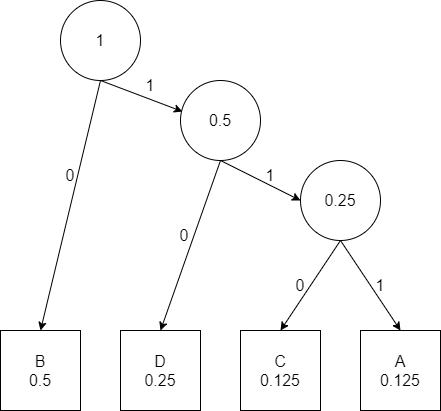

The diagram above was exported from draw.io. Its source (the exported page's mxGraphModel, read from the mxfile embedded in the PNG):
<mxGraphModel dx="1422" dy="794" grid="1" gridSize="10" guides="1" tooltips="1" connect="1" arrows="1" fold="1" page="1" pageScale="1" pageWidth="827" pageHeight="1169" math="0" shadow="0">
  <root>
    <mxCell id="0" />
    <mxCell id="1" parent="0" />
    <mxCell id="q-2oN-IqlPfKd-omWhH8-1" value="0.5" style="ellipse;whiteSpace=wrap;html=1;aspect=fixed;fontSize=16;" vertex="1" parent="1">
      <mxGeometry x="380" y="190" width="80" height="80" as="geometry" />
    </mxCell>
    <mxCell id="q-2oN-IqlPfKd-omWhH8-2" value="1" style="ellipse;whiteSpace=wrap;html=1;aspect=fixed;fontSize=16;" vertex="1" parent="1">
      <mxGeometry x="260" y="110" width="80" height="80" as="geometry" />
    </mxCell>
    <mxCell id="q-2oN-IqlPfKd-omWhH8-3" value="0.25" style="ellipse;whiteSpace=wrap;html=1;aspect=fixed;fontSize=16;" vertex="1" parent="1">
      <mxGeometry x="500" y="270" width="80" height="80" as="geometry" />
    </mxCell>
    <mxCell id="q-2oN-IqlPfKd-omWhH8-4" value="B&lt;br style=&quot;font-size: 16px;&quot;&gt;0.5" style="whiteSpace=wrap;html=1;aspect=fixed;fontSize=16;" vertex="1" parent="1">
      <mxGeometry x="200" y="440" width="80" height="80" as="geometry" />
    </mxCell>
    <mxCell id="q-2oN-IqlPfKd-omWhH8-5" value="D&lt;br style=&quot;font-size: 16px;&quot;&gt;0.25" style="whiteSpace=wrap;html=1;aspect=fixed;fontSize=16;" vertex="1" parent="1">
      <mxGeometry x="320" y="440" width="80" height="80" as="geometry" />
    </mxCell>
    <mxCell id="q-2oN-IqlPfKd-omWhH8-6" value="C&lt;br style=&quot;font-size: 16px;&quot;&gt;0.125" style="whiteSpace=wrap;html=1;aspect=fixed;fontSize=16;" vertex="1" parent="1">
      <mxGeometry x="440" y="440" width="80" height="80" as="geometry" />
    </mxCell>
    <mxCell id="q-2oN-IqlPfKd-omWhH8-7" value="A&lt;br style=&quot;font-size: 16px;&quot;&gt;0.125" style="whiteSpace=wrap;html=1;aspect=fixed;fontSize=16;" vertex="1" parent="1">
      <mxGeometry x="560" y="440" width="80" height="80" as="geometry" />
    </mxCell>
    <mxCell id="q-2oN-IqlPfKd-omWhH8-10" value="" style="endArrow=classic;html=1;rounded=0;exitX=0.5;exitY=1;exitDx=0;exitDy=0;entryX=0.5;entryY=0;entryDx=0;entryDy=0;fontSize=16;" edge="1" parent="1" source="q-2oN-IqlPfKd-omWhH8-3" target="q-2oN-IqlPfKd-omWhH8-6">
      <mxGeometry width="50" height="50" relative="1" as="geometry">
        <mxPoint x="160" y="390" as="sourcePoint" />
        <mxPoint x="210" y="340" as="targetPoint" />
      </mxGeometry>
    </mxCell>
    <mxCell id="q-2oN-IqlPfKd-omWhH8-11" value="" style="endArrow=classic;html=1;rounded=0;exitX=0.5;exitY=1;exitDx=0;exitDy=0;entryX=0.5;entryY=0;entryDx=0;entryDy=0;fontSize=16;" edge="1" parent="1" source="q-2oN-IqlPfKd-omWhH8-3" target="q-2oN-IqlPfKd-omWhH8-7">
      <mxGeometry width="50" height="50" relative="1" as="geometry">
        <mxPoint x="550" y="360" as="sourcePoint" />
        <mxPoint x="490" y="450" as="targetPoint" />
      </mxGeometry>
    </mxCell>
    <mxCell id="q-2oN-IqlPfKd-omWhH8-12" value="" style="endArrow=classic;html=1;rounded=0;exitX=0.5;exitY=1;exitDx=0;exitDy=0;entryX=0;entryY=0.5;entryDx=0;entryDy=0;fontSize=16;" edge="1" parent="1" source="q-2oN-IqlPfKd-omWhH8-1" target="q-2oN-IqlPfKd-omWhH8-3">
      <mxGeometry width="50" height="50" relative="1" as="geometry">
        <mxPoint x="550" y="360" as="sourcePoint" />
        <mxPoint x="610" y="450" as="targetPoint" />
      </mxGeometry>
    </mxCell>
    <mxCell id="q-2oN-IqlPfKd-omWhH8-13" value="" style="endArrow=classic;html=1;rounded=0;exitX=0.5;exitY=1;exitDx=0;exitDy=0;entryX=0.5;entryY=0;entryDx=0;entryDy=0;fontSize=16;" edge="1" parent="1" source="q-2oN-IqlPfKd-omWhH8-1" target="q-2oN-IqlPfKd-omWhH8-5">
      <mxGeometry width="50" height="50" relative="1" as="geometry">
        <mxPoint x="560" y="370" as="sourcePoint" />
        <mxPoint x="620" y="460" as="targetPoint" />
      </mxGeometry>
    </mxCell>
    <mxCell id="q-2oN-IqlPfKd-omWhH8-14" value="" style="endArrow=classic;html=1;rounded=0;exitX=0.5;exitY=1;exitDx=0;exitDy=0;entryX=0.025;entryY=0.388;entryDx=0;entryDy=0;entryPerimeter=0;fontSize=16;" edge="1" parent="1" source="q-2oN-IqlPfKd-omWhH8-2" target="q-2oN-IqlPfKd-omWhH8-1">
      <mxGeometry width="50" height="50" relative="1" as="geometry">
        <mxPoint x="240" y="280" as="sourcePoint" />
        <mxPoint x="300" y="370" as="targetPoint" />
      </mxGeometry>
    </mxCell>
    <mxCell id="q-2oN-IqlPfKd-omWhH8-15" value="" style="endArrow=classic;html=1;rounded=0;exitX=0.5;exitY=1;exitDx=0;exitDy=0;entryX=0.5;entryY=0;entryDx=0;entryDy=0;fontSize=16;" edge="1" parent="1" source="q-2oN-IqlPfKd-omWhH8-2" target="q-2oN-IqlPfKd-omWhH8-4">
      <mxGeometry width="50" height="50" relative="1" as="geometry">
        <mxPoint x="310" y="200" as="sourcePoint" />
        <mxPoint x="392" y="231.03999999999996" as="targetPoint" />
      </mxGeometry>
    </mxCell>
    <mxCell id="q-2oN-IqlPfKd-omWhH8-16" value="0" style="text;html=1;strokeColor=none;fillColor=none;align=center;verticalAlign=middle;whiteSpace=wrap;rounded=0;fontSize=16;" vertex="1" parent="1">
      <mxGeometry x="240" y="270" width="60" height="30" as="geometry" />
    </mxCell>
    <mxCell id="q-2oN-IqlPfKd-omWhH8-17" value="0" style="text;html=1;strokeColor=none;fillColor=none;align=center;verticalAlign=middle;whiteSpace=wrap;rounded=0;fontSize=16;" vertex="1" parent="1">
      <mxGeometry x="354" y="330" width="60" height="30" as="geometry" />
    </mxCell>
    <mxCell id="q-2oN-IqlPfKd-omWhH8-18" value="0" style="text;html=1;strokeColor=none;fillColor=none;align=center;verticalAlign=middle;whiteSpace=wrap;rounded=0;fontSize=16;" vertex="1" parent="1">
      <mxGeometry x="470" y="380" width="60" height="30" as="geometry" />
    </mxCell>
    <mxCell id="q-2oN-IqlPfKd-omWhH8-19" value="1" style="text;html=1;strokeColor=none;fillColor=none;align=center;verticalAlign=middle;whiteSpace=wrap;rounded=0;fontSize=16;" vertex="1" parent="1">
      <mxGeometry x="320" y="180" width="60" height="30" as="geometry" />
    </mxCell>
    <mxCell id="q-2oN-IqlPfKd-omWhH8-20" value="1" style="text;html=1;strokeColor=none;fillColor=none;align=center;verticalAlign=middle;whiteSpace=wrap;rounded=0;fontSize=16;" vertex="1" parent="1">
      <mxGeometry x="440" y="270" width="60" height="30" as="geometry" />
    </mxCell>
    <mxCell id="q-2oN-IqlPfKd-omWhH8-21" value="1" style="text;html=1;strokeColor=none;fillColor=none;align=center;verticalAlign=middle;whiteSpace=wrap;rounded=0;fontSize=16;" vertex="1" parent="1">
      <mxGeometry x="550" y="380" width="60" height="30" as="geometry" />
    </mxCell>
  </root>
</mxGraphModel>